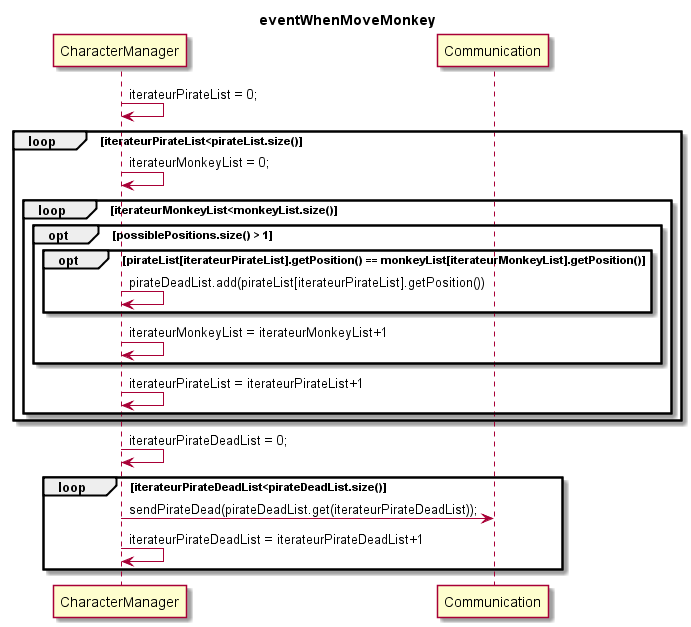

The diagram above was rendered by PlantUML. Its source (embedded in the PNG):
@startuml
title eventWhenMoveMonkey

CharacterManager -> CharacterManager : iterateurPirateList = 0;
loop iterateurPirateList<pirateList.size()
CharacterManager -> CharacterManager : iterateurMonkeyList = 0;
loop iterateurMonkeyList<monkeyList.size()
opt possiblePositions.size() > 1

opt pirateList[iterateurPirateList].getPosition() == monkeyList[iterateurMonkeyList].getPosition()
CharacterManager -> CharacterManager : pirateDeadList.add(pirateList[iterateurPirateList].getPosition())
end
CharacterManager -> CharacterManager : iterateurMonkeyList = iterateurMonkeyList+1
end
CharacterManager -> CharacterManager : iterateurPirateList = iterateurPirateList+1
end
end

CharacterManager -> CharacterManager : iterateurPirateDeadList = 0;
loop iterateurPirateDeadList<pirateDeadList.size()
CharacterManager -> Communication : sendPirateDead(pirateDeadList.get(iterateurPirateDeadList));
CharacterManager -> CharacterManager : iterateurPirateDeadList = iterateurPirateDeadList+1
end

@enduml